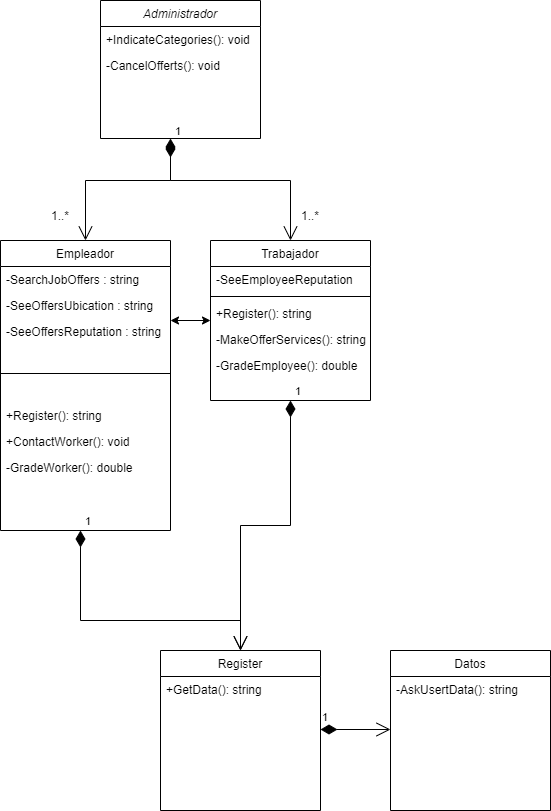

The diagram above was exported from draw.io. Its source (the exported page's mxGraphModel, read from the mxfile embedded in the PNG):
<mxGraphModel dx="827" dy="452" grid="1" gridSize="10" guides="1" tooltips="1" connect="1" arrows="1" fold="1" page="1" pageScale="1" pageWidth="827" pageHeight="1169" math="0" shadow="0">
  <root>
    <mxCell id="WIyWlLk6GJQsqaUBKTNV-0" />
    <mxCell id="WIyWlLk6GJQsqaUBKTNV-1" parent="WIyWlLk6GJQsqaUBKTNV-0" />
    <mxCell id="zkfFHV4jXpPFQw0GAbJ--0" value="Administrador" style="swimlane;fontStyle=2;align=center;verticalAlign=top;childLayout=stackLayout;horizontal=1;startSize=26;horizontalStack=0;resizeParent=1;resizeLast=0;collapsible=1;marginBottom=0;rounded=0;shadow=0;strokeWidth=1;" parent="WIyWlLk6GJQsqaUBKTNV-1" vertex="1">
      <mxGeometry x="220" y="120" width="160" height="138" as="geometry">
        <mxRectangle x="230" y="140" width="160" height="26" as="alternateBounds" />
      </mxGeometry>
    </mxCell>
    <mxCell id="zkfFHV4jXpPFQw0GAbJ--3" value="+IndicateCategories(): void" style="text;align=left;verticalAlign=top;spacingLeft=4;spacingRight=4;overflow=hidden;rotatable=0;points=[[0,0.5],[1,0.5]];portConstraint=eastwest;rounded=0;shadow=0;html=0;" parent="zkfFHV4jXpPFQw0GAbJ--0" vertex="1">
      <mxGeometry y="26" width="160" height="26" as="geometry" />
    </mxCell>
    <mxCell id="zkfFHV4jXpPFQw0GAbJ--5" value="-CancelOfferts(): void" style="text;align=left;verticalAlign=top;spacingLeft=4;spacingRight=4;overflow=hidden;rotatable=0;points=[[0,0.5],[1,0.5]];portConstraint=eastwest;" parent="zkfFHV4jXpPFQw0GAbJ--0" vertex="1">
      <mxGeometry y="52" width="160" height="26" as="geometry" />
    </mxCell>
    <mxCell id="zkfFHV4jXpPFQw0GAbJ--6" value="Empleador" style="swimlane;fontStyle=0;align=center;verticalAlign=top;childLayout=stackLayout;horizontal=1;startSize=26;horizontalStack=0;resizeParent=1;resizeLast=0;collapsible=1;marginBottom=0;rounded=0;shadow=0;strokeWidth=1;" parent="WIyWlLk6GJQsqaUBKTNV-1" vertex="1">
      <mxGeometry x="120" y="360" width="170" height="290" as="geometry">
        <mxRectangle x="130" y="380" width="160" height="26" as="alternateBounds" />
      </mxGeometry>
    </mxCell>
    <mxCell id="zkfFHV4jXpPFQw0GAbJ--7" value="-SearchJobOffers : string" style="text;align=left;verticalAlign=top;spacingLeft=4;spacingRight=4;overflow=hidden;rotatable=0;points=[[0,0.5],[1,0.5]];portConstraint=eastwest;" parent="zkfFHV4jXpPFQw0GAbJ--6" vertex="1">
      <mxGeometry y="26" width="170" height="26" as="geometry" />
    </mxCell>
    <mxCell id="LSkSoD1qvTNNULZMAaqc-13" value="-SeeOffersUbication : string" style="text;align=left;verticalAlign=top;spacingLeft=4;spacingRight=4;overflow=hidden;rotatable=0;points=[[0,0.5],[1,0.5]];portConstraint=eastwest;" parent="zkfFHV4jXpPFQw0GAbJ--6" vertex="1">
      <mxGeometry y="52" width="170" height="26" as="geometry" />
    </mxCell>
    <mxCell id="LSkSoD1qvTNNULZMAaqc-14" value="-SeeOffersReputation : string" style="text;align=left;verticalAlign=top;spacingLeft=4;spacingRight=4;overflow=hidden;rotatable=0;points=[[0,0.5],[1,0.5]];portConstraint=eastwest;" parent="zkfFHV4jXpPFQw0GAbJ--6" vertex="1">
      <mxGeometry y="78" width="170" height="26" as="geometry" />
    </mxCell>
    <mxCell id="LSkSoD1qvTNNULZMAaqc-11" value="" style="line;html=1;strokeWidth=1;align=left;verticalAlign=middle;spacingTop=-1;spacingLeft=3;spacingRight=3;rotatable=0;labelPosition=right;points=[];portConstraint=eastwest;" parent="zkfFHV4jXpPFQw0GAbJ--6" vertex="1">
      <mxGeometry y="104" width="170" height="58" as="geometry" />
    </mxCell>
    <mxCell id="zkfFHV4jXpPFQw0GAbJ--11" value="+Register(): string&#10;" style="text;align=left;verticalAlign=top;spacingLeft=4;spacingRight=4;overflow=hidden;rotatable=0;points=[[0,0.5],[1,0.5]];portConstraint=eastwest;" parent="zkfFHV4jXpPFQw0GAbJ--6" vertex="1">
      <mxGeometry y="162" width="170" height="26" as="geometry" />
    </mxCell>
    <mxCell id="LSkSoD1qvTNNULZMAaqc-12" value="+ContactWorker(): void" style="text;align=left;verticalAlign=top;spacingLeft=4;spacingRight=4;overflow=hidden;rotatable=0;points=[[0,0.5],[1,0.5]];portConstraint=eastwest;" parent="zkfFHV4jXpPFQw0GAbJ--6" vertex="1">
      <mxGeometry y="188" width="170" height="26" as="geometry" />
    </mxCell>
    <mxCell id="LSkSoD1qvTNNULZMAaqc-23" value="-GradeWorker(): double" style="text;align=left;verticalAlign=top;spacingLeft=4;spacingRight=4;overflow=hidden;rotatable=0;points=[[0,0.5],[1,0.5]];portConstraint=eastwest;" parent="zkfFHV4jXpPFQw0GAbJ--6" vertex="1">
      <mxGeometry y="214" width="170" height="26" as="geometry" />
    </mxCell>
    <mxCell id="zkfFHV4jXpPFQw0GAbJ--13" value="Trabajador" style="swimlane;fontStyle=0;align=center;verticalAlign=top;childLayout=stackLayout;horizontal=1;startSize=26;horizontalStack=0;resizeParent=1;resizeLast=0;collapsible=1;marginBottom=0;rounded=0;shadow=0;strokeWidth=1;" parent="WIyWlLk6GJQsqaUBKTNV-1" vertex="1">
      <mxGeometry x="330" y="360" width="160" height="160" as="geometry">
        <mxRectangle x="340" y="380" width="170" height="26" as="alternateBounds" />
      </mxGeometry>
    </mxCell>
    <mxCell id="zkfFHV4jXpPFQw0GAbJ--14" value="-SeeEmployeeReputation" style="text;align=left;verticalAlign=top;spacingLeft=4;spacingRight=4;overflow=hidden;rotatable=0;points=[[0,0.5],[1,0.5]];portConstraint=eastwest;" parent="zkfFHV4jXpPFQw0GAbJ--13" vertex="1">
      <mxGeometry y="26" width="160" height="26" as="geometry" />
    </mxCell>
    <mxCell id="zkfFHV4jXpPFQw0GAbJ--15" value="" style="line;html=1;strokeWidth=1;align=left;verticalAlign=middle;spacingTop=-1;spacingLeft=3;spacingRight=3;rotatable=0;labelPosition=right;points=[];portConstraint=eastwest;" parent="zkfFHV4jXpPFQw0GAbJ--13" vertex="1">
      <mxGeometry y="52" width="160" height="8" as="geometry" />
    </mxCell>
    <mxCell id="LSkSoD1qvTNNULZMAaqc-24" value="+Register(): string" style="text;align=left;verticalAlign=top;spacingLeft=4;spacingRight=4;overflow=hidden;rotatable=0;points=[[0,0.5],[1,0.5]];portConstraint=eastwest;" parent="zkfFHV4jXpPFQw0GAbJ--13" vertex="1">
      <mxGeometry y="60" width="160" height="26" as="geometry" />
    </mxCell>
    <mxCell id="LSkSoD1qvTNNULZMAaqc-25" value="-MakeOfferServices(): string" style="text;align=left;verticalAlign=top;spacingLeft=4;spacingRight=4;overflow=hidden;rotatable=0;points=[[0,0.5],[1,0.5]];portConstraint=eastwest;" parent="zkfFHV4jXpPFQw0GAbJ--13" vertex="1">
      <mxGeometry y="86" width="160" height="26" as="geometry" />
    </mxCell>
    <mxCell id="LSkSoD1qvTNNULZMAaqc-26" value="-GradeEmployee(): double" style="text;align=left;verticalAlign=top;spacingLeft=4;spacingRight=4;overflow=hidden;rotatable=0;points=[[0,0.5],[1,0.5]];portConstraint=eastwest;" parent="zkfFHV4jXpPFQw0GAbJ--13" vertex="1">
      <mxGeometry y="112" width="160" height="26" as="geometry" />
    </mxCell>
    <mxCell id="LSkSoD1qvTNNULZMAaqc-1" value="1" style="endArrow=open;html=1;endSize=12;startArrow=diamondThin;startSize=14;startFill=1;edgeStyle=orthogonalEdgeStyle;align=left;verticalAlign=bottom;rounded=0;entryX=0.5;entryY=0;entryDx=0;entryDy=0;" parent="WIyWlLk6GJQsqaUBKTNV-1" target="zkfFHV4jXpPFQw0GAbJ--6" edge="1">
      <mxGeometry x="-1" y="3" relative="1" as="geometry">
        <mxPoint x="290" y="258" as="sourcePoint" />
        <mxPoint x="300" y="340" as="targetPoint" />
        <Array as="points">
          <mxPoint x="290" y="300" />
          <mxPoint x="205" y="300" />
        </Array>
      </mxGeometry>
    </mxCell>
    <mxCell id="LSkSoD1qvTNNULZMAaqc-2" value="1..*" style="text;html=1;strokeColor=none;fillColor=none;align=center;verticalAlign=middle;whiteSpace=wrap;rounded=0;" parent="WIyWlLk6GJQsqaUBKTNV-1" vertex="1">
      <mxGeometry x="150" y="321" width="60" height="30" as="geometry" />
    </mxCell>
    <mxCell id="LSkSoD1qvTNNULZMAaqc-28" value="1" style="endArrow=open;html=1;endSize=12;startArrow=diamondThin;startSize=14;startFill=1;edgeStyle=orthogonalEdgeStyle;align=left;verticalAlign=bottom;rounded=0;entryX=0.5;entryY=0;entryDx=0;entryDy=0;" parent="WIyWlLk6GJQsqaUBKTNV-1" target="zkfFHV4jXpPFQw0GAbJ--13" edge="1">
      <mxGeometry x="-1" y="3" relative="1" as="geometry">
        <mxPoint x="290" y="260" as="sourcePoint" />
        <mxPoint x="290" y="360" as="targetPoint" />
        <Array as="points">
          <mxPoint x="290" y="300" />
          <mxPoint x="410" y="300" />
        </Array>
      </mxGeometry>
    </mxCell>
    <mxCell id="LSkSoD1qvTNNULZMAaqc-30" value="1..*" style="text;html=1;strokeColor=none;fillColor=none;align=center;verticalAlign=middle;whiteSpace=wrap;rounded=0;" parent="WIyWlLk6GJQsqaUBKTNV-1" vertex="1">
      <mxGeometry x="400" y="321" width="60" height="30" as="geometry" />
    </mxCell>
    <mxCell id="LSkSoD1qvTNNULZMAaqc-34" value="" style="endArrow=classic;startArrow=classic;html=1;rounded=0;exitX=1;exitY=0.077;exitDx=0;exitDy=0;exitPerimeter=0;" parent="WIyWlLk6GJQsqaUBKTNV-1" source="LSkSoD1qvTNNULZMAaqc-14" edge="1">
      <mxGeometry width="50" height="50" relative="1" as="geometry">
        <mxPoint x="280" y="490" as="sourcePoint" />
        <mxPoint x="330" y="440" as="targetPoint" />
      </mxGeometry>
    </mxCell>
    <mxCell id="LSkSoD1qvTNNULZMAaqc-35" value="Register" style="swimlane;fontStyle=0;align=center;verticalAlign=top;childLayout=stackLayout;horizontal=1;startSize=26;horizontalStack=0;resizeParent=1;resizeLast=0;collapsible=1;marginBottom=0;rounded=0;shadow=0;strokeWidth=1;" parent="WIyWlLk6GJQsqaUBKTNV-1" vertex="1">
      <mxGeometry x="280" y="770" width="160" height="160" as="geometry">
        <mxRectangle x="340" y="380" width="170" height="26" as="alternateBounds" />
      </mxGeometry>
    </mxCell>
    <mxCell id="LSkSoD1qvTNNULZMAaqc-38" value="+GetData(): string" style="text;align=left;verticalAlign=top;spacingLeft=4;spacingRight=4;overflow=hidden;rotatable=0;points=[[0,0.5],[1,0.5]];portConstraint=eastwest;" parent="LSkSoD1qvTNNULZMAaqc-35" vertex="1">
      <mxGeometry y="26" width="160" height="26" as="geometry" />
    </mxCell>
    <mxCell id="LSkSoD1qvTNNULZMAaqc-46" value="1" style="endArrow=open;html=1;endSize=12;startArrow=diamondThin;startSize=14;startFill=1;edgeStyle=orthogonalEdgeStyle;align=left;verticalAlign=bottom;rounded=0;" parent="WIyWlLk6GJQsqaUBKTNV-1" edge="1">
      <mxGeometry x="-1" y="3" relative="1" as="geometry">
        <mxPoint x="200" y="650" as="sourcePoint" />
        <mxPoint x="360" y="770" as="targetPoint" />
        <Array as="points">
          <mxPoint x="200" y="740" />
          <mxPoint x="360" y="740" />
        </Array>
      </mxGeometry>
    </mxCell>
    <mxCell id="LSkSoD1qvTNNULZMAaqc-47" value="1" style="endArrow=open;html=1;endSize=12;startArrow=diamondThin;startSize=14;startFill=1;edgeStyle=orthogonalEdgeStyle;align=left;verticalAlign=bottom;rounded=0;exitX=0.5;exitY=1;exitDx=0;exitDy=0;" parent="WIyWlLk6GJQsqaUBKTNV-1" source="zkfFHV4jXpPFQw0GAbJ--13" edge="1">
      <mxGeometry x="-1" y="3" relative="1" as="geometry">
        <mxPoint x="490" y="730" as="sourcePoint" />
        <mxPoint x="360" y="770" as="targetPoint" />
      </mxGeometry>
    </mxCell>
    <mxCell id="LSkSoD1qvTNNULZMAaqc-48" value="Datos" style="swimlane;fontStyle=0;align=center;verticalAlign=top;childLayout=stackLayout;horizontal=1;startSize=26;horizontalStack=0;resizeParent=1;resizeLast=0;collapsible=1;marginBottom=0;rounded=0;shadow=0;strokeWidth=1;" parent="WIyWlLk6GJQsqaUBKTNV-1" vertex="1">
      <mxGeometry x="510" y="770" width="160" height="160" as="geometry">
        <mxRectangle x="340" y="380" width="170" height="26" as="alternateBounds" />
      </mxGeometry>
    </mxCell>
    <mxCell id="LSkSoD1qvTNNULZMAaqc-49" value="-AskUsertData(): string" style="text;align=left;verticalAlign=top;spacingLeft=4;spacingRight=4;overflow=hidden;rotatable=0;points=[[0,0.5],[1,0.5]];portConstraint=eastwest;" parent="LSkSoD1qvTNNULZMAaqc-48" vertex="1">
      <mxGeometry y="26" width="160" height="26" as="geometry" />
    </mxCell>
    <mxCell id="LSkSoD1qvTNNULZMAaqc-56" value="1" style="endArrow=open;html=1;endSize=12;startArrow=diamondThin;startSize=14;startFill=1;edgeStyle=orthogonalEdgeStyle;align=left;verticalAlign=bottom;rounded=0;" parent="LSkSoD1qvTNNULZMAaqc-48" edge="1">
      <mxGeometry x="-1" y="3" relative="1" as="geometry">
        <mxPoint x="-70" y="79.47000000000003" as="sourcePoint" />
        <mxPoint y="79" as="targetPoint" />
        <Array as="points">
          <mxPoint y="80" />
        </Array>
      </mxGeometry>
    </mxCell>
  </root>
</mxGraphModel>